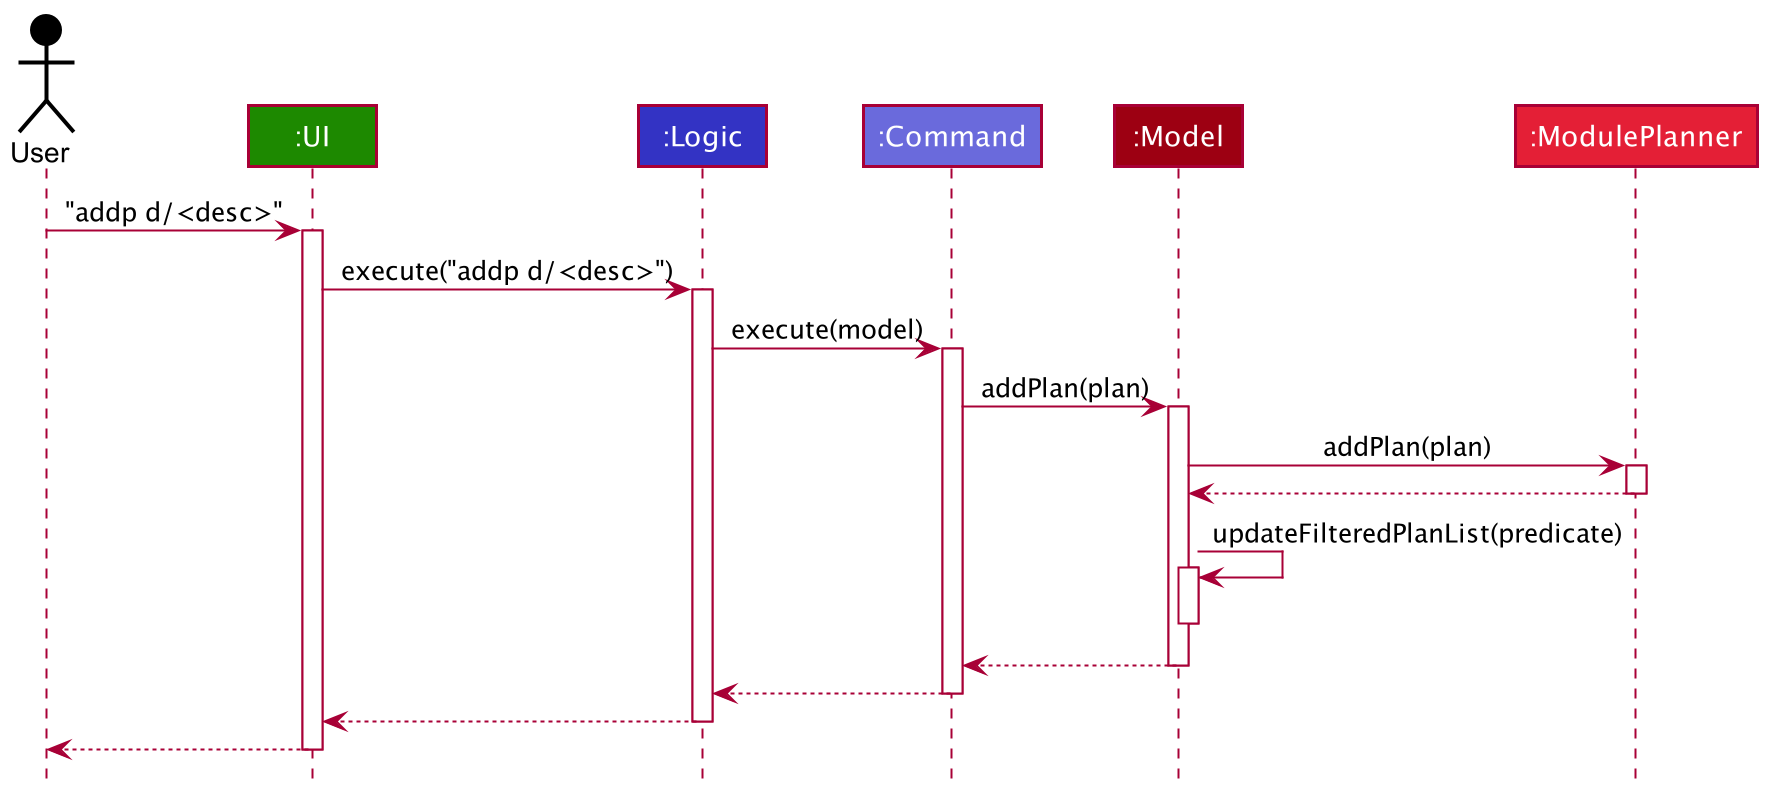

The diagram above was rendered by PlantUML. Its source (embedded in the PNG):
@startuml
!include style.puml

Actor User as user USER_COLOR
Participant ":UI" as ui UI_COLOR
Participant ":Logic" as logic LOGIC_COLOR
'Participant ":Parser" as parser LOGIC_COLOR_T1
'Participant ":Plan" as plan STORAGE_COLOR
Participant ":Command" as command LOGIC_COLOR_T2
Participant ":Model" as model MODEL_COLOR
Participant ":ModulePlanner" as modulePlanner MODEL_COLOR_T2

user -> ui : "addp d/<desc>"
activate ui

ui -> logic : execute("addp d/<desc>")
activate logic

''logic -> parser : parseCommand("addp d/<desc>")
''activate parser
''
''create plan
''parser -> plan
''activate plan
''parser <-- plan
''deactivate plan
''
''create command
''parser -> command
''activate command
'
'parser <-- command
'deactivate command
'
'logic <-- parser
'deactivate parser

logic -> command : execute(model)
activate command

command -> model : addPlan(plan)
activate model

model -> modulePlanner : addPlan(plan)
activate modulePlanner

model <-- modulePlanner
deactivate modulePlanner

model -> model : updateFilteredPlanList(predicate)
activate model
deactivate model

command <-- model
deactivate model

logic <-- command
deactivate command

ui <-- logic
deactivate logic

user <-- ui
deactivate ui

'logic -> command : execute(model)
'activate command
'
'command -> model : addPlan(plan)
'activate model
'
'model -> modulePlanner : addPlan(plan)
'activate modulePlanner

'create history
'model -> history
'activate history
'
'history --> model
'deactivate history
'
'model -> history : toString()
'activate history
'
'history --> model
'deactivate history
'
'model --> logic
'deactivate model
'
'destroy history
'
'logic --> ui
'deactivate logic
'
'ui--> user
'deactivate ui
@enduml